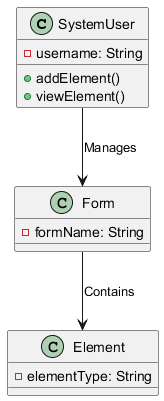

The diagram above was rendered by PlantUML. Its source (embedded in the PNG):
@startuml
class SystemUser {
    - username: String
    + addElement()
    + viewElement()
}
class Form {
    - formName: String
}
class Element {
    - elementType: String
}

SystemUser --> Form: Manages
Form --> Element: Contains
@enduml